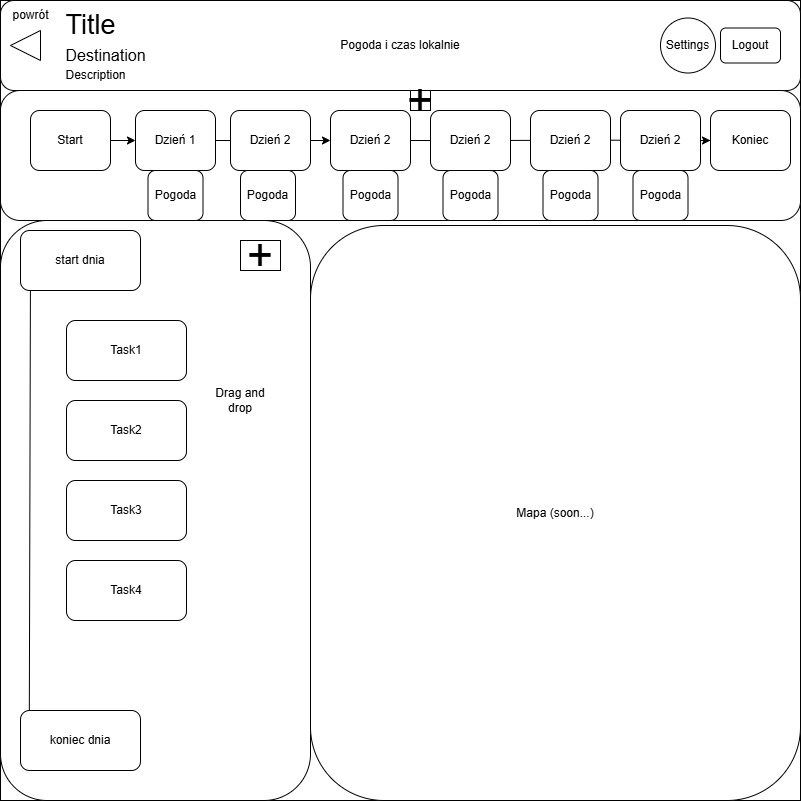

The diagram above was exported from draw.io. Its source (the exported page's mxGraphModel, read from the mxfile embedded in the PNG):
<mxGraphModel dx="1426" dy="849" grid="1" gridSize="10" guides="1" tooltips="1" connect="1" arrows="1" fold="1" page="1" pageScale="1" pageWidth="827" pageHeight="1169" math="0" shadow="0">
  <root>
    <mxCell id="0" />
    <mxCell id="1" parent="0" />
    <mxCell id="HymoH5UueMIZc3v_9tnX-1" value="" style="whiteSpace=wrap;html=1;aspect=fixed;" vertex="1" parent="1">
      <mxGeometry x="20" y="50" width="800" height="800" as="geometry" />
    </mxCell>
    <mxCell id="HymoH5UueMIZc3v_9tnX-3" value="Pogoda i czas lokalnie" style="rounded=1;whiteSpace=wrap;html=1;" vertex="1" parent="1">
      <mxGeometry x="20" y="50" width="800" height="90" as="geometry" />
    </mxCell>
    <mxCell id="HymoH5UueMIZc3v_9tnX-4" value="&lt;font style=&quot;font-size: 27px;&quot;&gt;Title&lt;/font&gt;" style="text;html=1;align=center;verticalAlign=middle;resizable=0;points=[];autosize=1;strokeColor=none;fillColor=none;" vertex="1" parent="1">
      <mxGeometry x="75" y="50" width="70" height="50" as="geometry" />
    </mxCell>
    <mxCell id="HymoH5UueMIZc3v_9tnX-5" value="&lt;font style=&quot;font-size: 16px;&quot;&gt;Destination&lt;/font&gt;" style="text;html=1;align=center;verticalAlign=middle;resizable=0;points=[];autosize=1;strokeColor=none;fillColor=none;" vertex="1" parent="1">
      <mxGeometry x="75" y="90" width="100" height="30" as="geometry" />
    </mxCell>
    <mxCell id="HymoH5UueMIZc3v_9tnX-6" value="Description" style="text;html=1;align=center;verticalAlign=middle;resizable=0;points=[];autosize=1;strokeColor=none;fillColor=none;" vertex="1" parent="1">
      <mxGeometry x="75" y="110" width="80" height="30" as="geometry" />
    </mxCell>
    <mxCell id="HymoH5UueMIZc3v_9tnX-8" value="" style="triangle;whiteSpace=wrap;html=1;rotation=-180;" vertex="1" parent="1">
      <mxGeometry x="30" y="80" width="30" height="30" as="geometry" />
    </mxCell>
    <mxCell id="HymoH5UueMIZc3v_9tnX-9" value="powrót" style="text;html=1;align=center;verticalAlign=middle;resizable=0;points=[];autosize=1;strokeColor=none;fillColor=none;" vertex="1" parent="1">
      <mxGeometry x="20" y="50" width="60" height="30" as="geometry" />
    </mxCell>
    <mxCell id="HymoH5UueMIZc3v_9tnX-10" value="Logout" style="rounded=1;whiteSpace=wrap;html=1;" vertex="1" parent="1">
      <mxGeometry x="740" y="77.5" width="60" height="35" as="geometry" />
    </mxCell>
    <mxCell id="HymoH5UueMIZc3v_9tnX-11" value="Settings" style="ellipse;whiteSpace=wrap;html=1;aspect=fixed;" vertex="1" parent="1">
      <mxGeometry x="680" y="67.5" width="55" height="55" as="geometry" />
    </mxCell>
    <mxCell id="HymoH5UueMIZc3v_9tnX-12" value="" style="rounded=1;whiteSpace=wrap;html=1;" vertex="1" parent="1">
      <mxGeometry x="20" y="140" width="800" height="130" as="geometry" />
    </mxCell>
    <mxCell id="HymoH5UueMIZc3v_9tnX-15" value="" style="endArrow=none;html=1;rounded=0;" edge="1" parent="1" source="HymoH5UueMIZc3v_9tnX-22">
      <mxGeometry width="50" height="50" relative="1" as="geometry">
        <mxPoint x="145" y="189.58" as="sourcePoint" />
        <mxPoint x="705" y="189.58" as="targetPoint" />
      </mxGeometry>
    </mxCell>
    <mxCell id="HymoH5UueMIZc3v_9tnX-27" value="" style="edgeStyle=orthogonalEdgeStyle;rounded=0;orthogonalLoop=1;jettySize=auto;html=1;" edge="1" parent="1" source="HymoH5UueMIZc3v_9tnX-17" target="HymoH5UueMIZc3v_9tnX-18">
      <mxGeometry relative="1" as="geometry" />
    </mxCell>
    <mxCell id="HymoH5UueMIZc3v_9tnX-17" value="Start" style="rounded=1;whiteSpace=wrap;html=1;" vertex="1" parent="1">
      <mxGeometry x="50" y="160" width="80" height="60" as="geometry" />
    </mxCell>
    <mxCell id="HymoH5UueMIZc3v_9tnX-28" value="" style="edgeStyle=orthogonalEdgeStyle;rounded=0;orthogonalLoop=1;jettySize=auto;html=1;" edge="1" parent="1" source="HymoH5UueMIZc3v_9tnX-18" target="HymoH5UueMIZc3v_9tnX-20">
      <mxGeometry relative="1" as="geometry" />
    </mxCell>
    <mxCell id="HymoH5UueMIZc3v_9tnX-18" value="Dzień 1" style="rounded=1;whiteSpace=wrap;html=1;" vertex="1" parent="1">
      <mxGeometry x="155" y="160" width="80" height="60" as="geometry" />
    </mxCell>
    <mxCell id="HymoH5UueMIZc3v_9tnX-19" value="Dzień 2" style="rounded=1;whiteSpace=wrap;html=1;" vertex="1" parent="1">
      <mxGeometry x="250" y="160" width="80" height="60" as="geometry" />
    </mxCell>
    <mxCell id="HymoH5UueMIZc3v_9tnX-20" value="Dzień 2" style="rounded=1;whiteSpace=wrap;html=1;" vertex="1" parent="1">
      <mxGeometry x="350" y="160" width="80" height="60" as="geometry" />
    </mxCell>
    <mxCell id="HymoH5UueMIZc3v_9tnX-23" value="" style="endArrow=none;html=1;rounded=0;" edge="1" parent="1" source="HymoH5UueMIZc3v_9tnX-20" target="HymoH5UueMIZc3v_9tnX-22">
      <mxGeometry width="50" height="50" relative="1" as="geometry">
        <mxPoint x="430" y="190" as="sourcePoint" />
        <mxPoint x="705" y="189.58" as="targetPoint" />
      </mxGeometry>
    </mxCell>
    <mxCell id="HymoH5UueMIZc3v_9tnX-22" value="Dzień 2" style="rounded=1;whiteSpace=wrap;html=1;" vertex="1" parent="1">
      <mxGeometry x="450" y="160" width="80" height="60" as="geometry" />
    </mxCell>
    <mxCell id="HymoH5UueMIZc3v_9tnX-24" value="Dzień 2" style="rounded=1;whiteSpace=wrap;html=1;" vertex="1" parent="1">
      <mxGeometry x="550" y="160" width="80" height="60" as="geometry" />
    </mxCell>
    <mxCell id="HymoH5UueMIZc3v_9tnX-30" value="" style="edgeStyle=orthogonalEdgeStyle;rounded=0;orthogonalLoop=1;jettySize=auto;html=1;" edge="1" parent="1" source="HymoH5UueMIZc3v_9tnX-25" target="HymoH5UueMIZc3v_9tnX-29">
      <mxGeometry relative="1" as="geometry" />
    </mxCell>
    <mxCell id="HymoH5UueMIZc3v_9tnX-25" value="Dzień 2" style="rounded=1;whiteSpace=wrap;html=1;" vertex="1" parent="1">
      <mxGeometry x="640" y="160" width="80" height="60" as="geometry" />
    </mxCell>
    <mxCell id="HymoH5UueMIZc3v_9tnX-29" value="Koniec" style="rounded=1;whiteSpace=wrap;html=1;" vertex="1" parent="1">
      <mxGeometry x="730" y="160" width="80" height="60" as="geometry" />
    </mxCell>
    <mxCell id="HymoH5UueMIZc3v_9tnX-31" value="" style="rounded=1;whiteSpace=wrap;html=1;" vertex="1" parent="1">
      <mxGeometry x="20" y="270" width="310" height="580" as="geometry" />
    </mxCell>
    <mxCell id="HymoH5UueMIZc3v_9tnX-34" value="" style="endArrow=none;html=1;rounded=0;" edge="1" parent="1">
      <mxGeometry width="50" height="50" relative="1" as="geometry">
        <mxPoint x="48.81999999999999" y="765" as="sourcePoint" />
        <mxPoint x="49.92219780219784" y="340" as="targetPoint" />
      </mxGeometry>
    </mxCell>
    <mxCell id="HymoH5UueMIZc3v_9tnX-36" value="start dnia" style="rounded=1;whiteSpace=wrap;html=1;" vertex="1" parent="1">
      <mxGeometry x="40" y="280" width="120" height="60" as="geometry" />
    </mxCell>
    <mxCell id="HymoH5UueMIZc3v_9tnX-37" value="koniec dnia" style="rounded=1;whiteSpace=wrap;html=1;" vertex="1" parent="1">
      <mxGeometry x="40" y="760" width="120" height="60" as="geometry" />
    </mxCell>
    <mxCell id="HymoH5UueMIZc3v_9tnX-38" value="Task1" style="rounded=1;whiteSpace=wrap;html=1;" vertex="1" parent="1">
      <mxGeometry x="86" y="370" width="120" height="60" as="geometry" />
    </mxCell>
    <mxCell id="HymoH5UueMIZc3v_9tnX-39" value="Task2" style="rounded=1;whiteSpace=wrap;html=1;" vertex="1" parent="1">
      <mxGeometry x="86" y="450" width="120" height="60" as="geometry" />
    </mxCell>
    <mxCell id="HymoH5UueMIZc3v_9tnX-40" value="Task3" style="rounded=1;whiteSpace=wrap;html=1;" vertex="1" parent="1">
      <mxGeometry x="86" y="530" width="120" height="60" as="geometry" />
    </mxCell>
    <mxCell id="HymoH5UueMIZc3v_9tnX-41" value="Task4" style="rounded=1;whiteSpace=wrap;html=1;" vertex="1" parent="1">
      <mxGeometry x="86" y="610" width="120" height="60" as="geometry" />
    </mxCell>
    <mxCell id="HymoH5UueMIZc3v_9tnX-42" value="Drag and drop" style="text;html=1;align=center;verticalAlign=middle;whiteSpace=wrap;rounded=0;" vertex="1" parent="1">
      <mxGeometry x="230" y="435" width="60" height="30" as="geometry" />
    </mxCell>
    <mxCell id="HymoH5UueMIZc3v_9tnX-43" value="&lt;font style=&quot;font-size: 45px;&quot;&gt;+&lt;/font&gt;" style="rounded=0;whiteSpace=wrap;html=1;" vertex="1" parent="1">
      <mxGeometry x="260" y="290" width="40" height="30" as="geometry" />
    </mxCell>
    <mxCell id="HymoH5UueMIZc3v_9tnX-44" value="&lt;font style=&quot;font-size: 45px;&quot;&gt;+&lt;/font&gt;" style="rounded=0;whiteSpace=wrap;html=1;" vertex="1" parent="1">
      <mxGeometry x="430" y="140" width="20" height="20" as="geometry" />
    </mxCell>
    <mxCell id="HymoH5UueMIZc3v_9tnX-45" value="Pogoda" style="rounded=1;whiteSpace=wrap;html=1;" vertex="1" parent="1">
      <mxGeometry x="167.5" y="220" width="55" height="50" as="geometry" />
    </mxCell>
    <mxCell id="HymoH5UueMIZc3v_9tnX-46" value="Pogoda" style="rounded=1;whiteSpace=wrap;html=1;" vertex="1" parent="1">
      <mxGeometry x="260" y="220" width="55" height="50" as="geometry" />
    </mxCell>
    <mxCell id="HymoH5UueMIZc3v_9tnX-47" value="Pogoda" style="rounded=1;whiteSpace=wrap;html=1;" vertex="1" parent="1">
      <mxGeometry x="362.5" y="220" width="55" height="50" as="geometry" />
    </mxCell>
    <mxCell id="HymoH5UueMIZc3v_9tnX-48" value="Pogoda" style="rounded=1;whiteSpace=wrap;html=1;" vertex="1" parent="1">
      <mxGeometry x="462.5" y="220" width="55" height="50" as="geometry" />
    </mxCell>
    <mxCell id="HymoH5UueMIZc3v_9tnX-49" value="Pogoda" style="rounded=1;whiteSpace=wrap;html=1;" vertex="1" parent="1">
      <mxGeometry x="562.5" y="220" width="55" height="50" as="geometry" />
    </mxCell>
    <mxCell id="HymoH5UueMIZc3v_9tnX-50" value="Pogoda" style="rounded=1;whiteSpace=wrap;html=1;" vertex="1" parent="1">
      <mxGeometry x="652.5" y="220" width="55" height="50" as="geometry" />
    </mxCell>
    <mxCell id="HymoH5UueMIZc3v_9tnX-51" value="Mapa (soon...)" style="rounded=1;whiteSpace=wrap;html=1;" vertex="1" parent="1">
      <mxGeometry x="330" y="275" width="490" height="575" as="geometry" />
    </mxCell>
  </root>
</mxGraphModel>